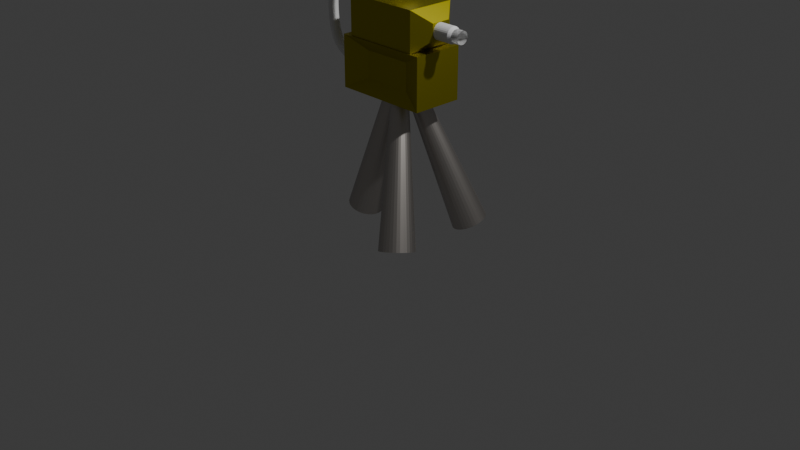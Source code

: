 # Source: pitcher.blend  (saved by Blender 4.5.91; exported with 4.5.12 LTS)
import bpy
from mathutils import Matrix  # noqa: F401  (used for matrix-valued properties, if any)

bpy.ops.wm.read_factory_settings(use_empty=True)
scene = bpy.context.scene
scene.name = 'Scene'

# ---- collections
col_collection = bpy.data.collections.new('Collection'); scene.collection.children.link(col_collection)

# ---- materials (node trees are filled in below, after node groups)
mat_material_001 = bpy.data.materials.new('Material.001')
mat_material_001.diffuse_color = (0.1171, 0.02771, 0.009785, 1.0)
mat_material_001.roughness = 0.578
mat_material_001.metallic = 0.3037
mat_material_003 = bpy.data.materials.new('Material.003')
mat_material_003.preview_render_type = 'CUBE'
mat_material_003.diffuse_color = (0.7605, 0.7991, 0.1329, 1.0)
mat_material_005 = bpy.data.materials.new('Material.005')
mat_material_005.diffuse_color = (0.7541, 0.7541, 0.7541, 1.0)
mat_material_005.roughness = 0.3686
mat_material_005.metallic = 1.0
mat_material_006 = bpy.data.materials.new('Material.006')
mat_material_006.diffuse_color = (0.002401, 0.5801, 0.801, 1.0)
mat_material_006.roughness = 0.0

# ---- material node trees
mat_material_001.use_nodes = True; mat_material_001.node_tree.nodes.clear()
_N = mat_material_001.node_tree.nodes; _L = mat_material_001.node_tree.links
n0 = _N.new('ShaderNodeOutputMaterial'); n0.name = 'Material Output'; n0.location = (200, 100)
n1 = _N.new('ShaderNodeBsdfMetallic'); n1.name = 'Metallic BSDF'; n1.location = (-200, 100)
n1.distribution = 'GGX'
n1.fresnel_type = 'PHYSICAL_CONDUCTOR'
n1.inputs[0].default_value = (0.09749, 0.03053, 0.0125, 1.0)
n1.inputs[4].default_value = 0.447
_L.new(n1.outputs[0], n0.inputs[0])
n0.is_active_output = True
mat_material_003.use_nodes = True; mat_material_003.node_tree.nodes.clear()
_N = mat_material_003.node_tree.nodes; _L = mat_material_003.node_tree.links
n0 = _N.new('ShaderNodeBsdfPrincipled'); n0.name = 'Principled BSDF'; n0.location = (-200, 100)
n0.inputs[0].default_value = (0.4653, 0.4138, 0.01677, 1.0)
n0.inputs[1].default_value = 1.0
n1 = _N.new('ShaderNodeOutputMaterial'); n1.name = 'Material Output'; n1.location = (200, 100)
_L.new(n0.outputs[0], n1.inputs[0])
n1.is_active_output = True
mat_material_005.use_nodes = True; mat_material_005.node_tree.nodes.clear()
_N = mat_material_005.node_tree.nodes; _L = mat_material_005.node_tree.links
n0 = _N.new('ShaderNodeBsdfPrincipled'); n0.name = 'Principled BSDF'; n0.location = (-200, 100)
n1 = _N.new('ShaderNodeOutputMaterial'); n1.name = 'Material Output'; n1.location = (200, 100)
_L.new(n0.outputs[0], n1.inputs[0])
n1.is_active_output = True
mat_material_006.use_nodes = True; mat_material_006.node_tree.nodes.clear()
_N = mat_material_006.node_tree.nodes; _L = mat_material_006.node_tree.links
n0 = _N.new('ShaderNodeBsdfPrincipled'); n0.name = 'Principled BSDF'; n0.location = (-200, 100)
n1 = _N.new('ShaderNodeOutputMaterial'); n1.name = 'Material Output'; n1.location = (200, 100)
_L.new(n0.outputs[0], n1.inputs[0])
n1.is_active_output = True

# ---- world
world_world = bpy.data.worlds.new('World'); scene.world = world_world
world_world.use_nodes = True; world_world.node_tree.nodes.clear()
_N = world_world.node_tree.nodes; _L = world_world.node_tree.links
n0 = _N.new('ShaderNodeOutputWorld'); n0.name = 'World Output'; n0.location = (200, 100)
n1 = _N.new('ShaderNodeBackground'); n1.name = 'Background'; n1.location = (-200, 100)
n1.inputs[0].default_value = (0.05088, 0.05088, 0.05088, 1.0)
_L.new(n1.outputs[0], n0.inputs[0])
n0.is_active_output = True
world_world.color = (0.05088, 0.05088, 0.05088)
world_world.sun_shadow_jitter_overblur = 0.0

# ---- cameras
cam_camera = bpy.data.cameras.new('Camera')
cam_camera.clip_end = 100.0
cam_camera.ortho_scale = 7.314

# ---- lights
light_light = bpy.data.lights.new('Light', 'POINT')
light_light.energy = 1000.0
light_light.shadow_soft_size = 0.1

# ---- meshes
me_circle = bpy.data.meshes.new('Circle')
me_circle.from_pydata([(1.589e-06, -0.5023, 0.0), (0.098, -0.4927, 0.0), (0.1922, -0.4641, 0.0), (0.2791, -0.4177, 0.0), (0.3552, -0.3552, 0.0), (0.4177, -0.2791, 0.0), (0.4641, -0.1922, 0.0), (0.4927, -0.098, 0.0), (0.5023, 1.16e-08, 0.0), (0.4927, 0.098, 0.0), (0.4641, 0.1922, 0.0), (0.4177, 0.2791, 0.0), (0.3552, 0.3552, 0.0), (0.2791, 0.4177, 0.0), (0.1922, 0.4641, 0.0), (0.098, 0.4927, 0.0), (1.589e-06, 0.5023, 0.0), (-0.09799, 0.4927, 0.0), (-0.1922, 0.4641, 0.0), (-0.2791, 0.4177, 0.0), (-0.3552, 0.3552, 0.0), (-0.4177, 0.2791, 0.0), (-0.4641, 0.1922, 0.0), (-0.4927, 0.098, 0.0), (-0.5023, 1.16e-08, 0.0), (-0.4927, -0.098, 0.0), (-0.4641, -0.1922, 0.0), (-0.4177, -0.2791, 0.0), (-0.3552, -0.3552, 0.0), (-0.2791, -0.4177, 0.0), (-0.1922, -0.4641, 0.0), (-0.09799, -0.4927, 0.0), (1.769e-06, -0.2181, 4.286), (0.04255, -0.2139, 4.286), (0.08347, -0.2015, 4.286), (0.1212, -0.1814, 4.286), (0.1542, -0.1542, 4.286), (0.1814, -0.1212, 4.286), (0.2015, -0.08347, 4.286), (0.2139, -0.04255, 4.286), (0.2181, 6.492e-09, 4.286), (0.2139, 0.04255, 4.286), (0.2015, 0.08347, 4.286), (0.1814, 0.1212, 4.286), (0.1542, 0.1542, 4.286), (0.1212, 0.1814, 4.286), (0.08347, 0.2015, 4.286), (0.04255, 0.2139, 4.286), (1.769e-06, 0.2181, 4.286), (-0.04255, 0.2139, 4.286), (-0.08347, 0.2015, 4.286), (-0.1212, 0.1814, 4.286), (-0.1542, 0.1542, 4.286), (-0.1814, 0.1212, 4.286), (-0.2015, 0.08347, 4.286), (-0.2139, 0.04255, 4.286), (-0.2181, 6.492e-09, 4.286), (-0.2139, -0.04255, 4.286), (-0.2015, -0.08347, 4.286), (-0.1814, -0.1212, 4.286), (-0.1542, -0.1542, 4.286), (-0.1212, -0.1814, 4.286), (-0.08347, -0.2015, 4.286), (-0.04255, -0.2139, 4.286)], [], [(14, 13, 45, 46), (1, 0, 32, 33), (28, 27, 59, 60), (15, 14, 46, 47), (2, 1, 33, 34), (29, 28, 60, 61), (16, 15, 47, 48), (3, 2, 34, 35), (30, 29, 61, 62), (17, 16, 48, 49), (4, 3, 35, 36), (31, 30, 62, 63), (18, 17, 49, 50), (5, 4, 36, 37), (0, 31, 63, 32), (19, 18, 50, 51), (6, 5, 37, 38), (20, 19, 51, 52), (7, 6, 38, 39), (21, 20, 52, 53), (8, 7, 39, 40), (22, 21, 53, 54), (9, 8, 40, 41), (23, 22, 54, 55), (10, 9, 41, 42), (24, 23, 55, 56), (11, 10, 42, 43), (25, 24, 56, 57), (12, 11, 43, 44), (26, 25, 57, 58), (13, 12, 44, 45), (27, 26, 58, 59)])
_uv = me_circle.uv_layers.new(name='UVMap')
_uv.uv.foreach_set('vector', [0.0, 0.0, 0.0, 0.0, 0.0, 0.0, 0.0, 0.0, 0.0, 0.0, 0.0, 0.0, 0.0, 0.0, 0.0, 0.0, 0.0, 0.0, 0.0, 0.0, 0.0, 0.0, 0.0, 0.0, 0.0, 0.0, 0.0, 0.0, 0.0, 0.0, 0.0, 0.0, 0.0, 0.0, 0.0, 0.0, 0.0, 0.0, 0.0, 0.0, 0.0, 0.0, 0.0, 0.0, 0.0, 0.0, 0.0, 0.0, 0.0, 0.0, 0.0, 0.0, 0.0, 0.0, 0.0, 0.0, 0.0, 0.0, 0.0, 0.0, 0.0, 0.0, 0.0, 0.0, 0.0, 0.0, 0.0, 0.0, 0.0, 0.0, 0.0, 0.0, 0.0, 0.0, 0.0, 0.0, 0.0, 0.0, 0.0, 0.0, 0.0, 0.0, 0.0, 0.0, 0.0, 0.0, 0.0, 0.0, 0.0, 0.0, 0.0, 0.0, 0.0, 0.0, 0.0, 0.0, 0.0, 0.0, 0.0, 0.0, 0.0, 0.0, 0.0, 0.0, 0.0, 0.0, 0.0, 0.0, 0.0, 0.0, 0.0, 0.0, 0.0, 0.0, 0.0, 0.0, 0.0, 0.0, 0.0, 0.0, 0.0, 0.0, 0.0, 0.0, 0.0, 0.0, 0.0, 0.0, 0.0, 0.0, 0.0, 0.0, 0.0, 0.0, 0.0, 0.0, 0.0, 0.0, 0.0, 0.0, 0.0, 0.0, 0.0, 0.0, 0.0, 0.0, 0.0, 0.0, 0.0, 0.0, 0.0, 0.0, 0.0, 0.0, 0.0, 0.0, 0.0, 0.0, 0.0, 0.0, 0.0, 0.0, 0.0, 0.0, 0.0, 0.0, 0.0, 0.0, 0.0, 0.0, 0.0, 0.0, 0.0, 0.0, 0.0, 0.0, 0.0, 0.0, 0.0, 0.0, 0.0, 0.0, 0.0, 0.0, 0.0, 0.0, 0.0, 0.0, 0.0, 0.0, 0.0, 0.0, 0.0, 0.0, 0.0, 0.0, 0.0, 0.0, 0.0, 0.0, 0.0, 0.0, 0.0, 0.0, 0.0, 0.0, 0.0, 0.0, 0.0, 0.0, 0.0, 0.0, 0.0, 0.0, 0.0, 0.0, 0.0, 0.0, 0.0, 0.0, 0.0, 0.0, 0.0, 0.0, 0.0, 0.0, 0.0, 0.0, 0.0, 0.0, 0.0, 0.0, 0.0, 0.0, 0.0, 0.0, 0.0, 0.0, 0.0, 0.0, 0.0, 0.0, 0.0, 0.0, 0.0, 0.0, 0.0, 0.0, 0.0, 0.0, 0.0, 0.0, 0.0, 0.0, 0.0, 0.0])
me_circle.materials.append(mat_material_001)
me_circle.update()
me_circle_001 = bpy.data.meshes.new('Circle.001')
me_circle_001.from_pydata([(1.589e-06, -0.5023, 0.0), (0.098, -0.4927, 0.0), (0.1922, -0.4641, 0.0), (0.2791, -0.4177, 0.0), (0.3552, -0.3552, 0.0), (0.4177, -0.2791, 0.0), (0.4641, -0.1922, 0.0), (0.4927, -0.098, 0.0), (0.5023, 1.16e-08, 0.0), (0.4927, 0.098, 0.0), (0.4641, 0.1922, 0.0), (0.4177, 0.2791, 0.0), (0.3552, 0.3552, 0.0), (0.2791, 0.4177, 0.0), (0.1922, 0.4641, 0.0), (0.098, 0.4927, 0.0), (1.589e-06, 0.5023, 0.0), (-0.09799, 0.4927, 0.0), (-0.1922, 0.4641, 0.0), (-0.2791, 0.4177, 0.0), (-0.3552, 0.3552, 0.0), (-0.4177, 0.2791, 0.0), (-0.4641, 0.1922, 0.0), (-0.4927, 0.098, 0.0), (-0.5023, 1.16e-08, 0.0), (-0.4927, -0.098, 0.0), (-0.4641, -0.1922, 0.0), (-0.4177, -0.2791, 0.0), (-0.3552, -0.3552, 0.0), (-0.2791, -0.4177, 0.0), (-0.1922, -0.4641, 0.0), (-0.09799, -0.4927, 0.0), (1.769e-06, -0.2181, 4.286), (0.04255, -0.2139, 4.286), (0.08347, -0.2015, 4.286), (0.1212, -0.1814, 4.286), (0.1542, -0.1542, 4.286), (0.1814, -0.1212, 4.286), (0.2015, -0.08347, 4.286), (0.2139, -0.04255, 4.286), (0.2181, 6.492e-09, 4.286), (0.2139, 0.04255, 4.286), (0.2015, 0.08347, 4.286), (0.1814, 0.1212, 4.286), (0.1542, 0.1542, 4.286), (0.1212, 0.1814, 4.286), (0.08347, 0.2015, 4.286), (0.04255, 0.2139, 4.286), (1.769e-06, 0.2181, 4.286), (-0.04255, 0.2139, 4.286), (-0.08347, 0.2015, 4.286), (-0.1212, 0.1814, 4.286), (-0.1542, 0.1542, 4.286), (-0.1814, 0.1212, 4.286), (-0.2015, 0.08347, 4.286), (-0.2139, 0.04255, 4.286), (-0.2181, 6.492e-09, 4.286), (-0.2139, -0.04255, 4.286), (-0.2015, -0.08347, 4.286), (-0.1814, -0.1212, 4.286), (-0.1542, -0.1542, 4.286), (-0.1212, -0.1814, 4.286), (-0.08347, -0.2015, 4.286), (-0.04255, -0.2139, 4.286)], [], [(14, 13, 45, 46), (1, 0, 32, 33), (28, 27, 59, 60), (15, 14, 46, 47), (2, 1, 33, 34), (29, 28, 60, 61), (16, 15, 47, 48), (3, 2, 34, 35), (30, 29, 61, 62), (17, 16, 48, 49), (4, 3, 35, 36), (31, 30, 62, 63), (18, 17, 49, 50), (5, 4, 36, 37), (0, 31, 63, 32), (19, 18, 50, 51), (6, 5, 37, 38), (20, 19, 51, 52), (7, 6, 38, 39), (21, 20, 52, 53), (8, 7, 39, 40), (22, 21, 53, 54), (9, 8, 40, 41), (23, 22, 54, 55), (10, 9, 41, 42), (24, 23, 55, 56), (11, 10, 42, 43), (25, 24, 56, 57), (12, 11, 43, 44), (26, 25, 57, 58), (13, 12, 44, 45), (27, 26, 58, 59)])
_uv = me_circle_001.uv_layers.new(name='UVMap')
_uv.uv.foreach_set('vector', [0.0, 0.0, 0.0, 0.0, 0.0, 0.0, 0.0, 0.0, 0.0, 0.0, 0.0, 0.0, 0.0, 0.0, 0.0, 0.0, 0.0, 0.0, 0.0, 0.0, 0.0, 0.0, 0.0, 0.0, 0.0, 0.0, 0.0, 0.0, 0.0, 0.0, 0.0, 0.0, 0.0, 0.0, 0.0, 0.0, 0.0, 0.0, 0.0, 0.0, 0.0, 0.0, 0.0, 0.0, 0.0, 0.0, 0.0, 0.0, 0.0, 0.0, 0.0, 0.0, 0.0, 0.0, 0.0, 0.0, 0.0, 0.0, 0.0, 0.0, 0.0, 0.0, 0.0, 0.0, 0.0, 0.0, 0.0, 0.0, 0.0, 0.0, 0.0, 0.0, 0.0, 0.0, 0.0, 0.0, 0.0, 0.0, 0.0, 0.0, 0.0, 0.0, 0.0, 0.0, 0.0, 0.0, 0.0, 0.0, 0.0, 0.0, 0.0, 0.0, 0.0, 0.0, 0.0, 0.0, 0.0, 0.0, 0.0, 0.0, 0.0, 0.0, 0.0, 0.0, 0.0, 0.0, 0.0, 0.0, 0.0, 0.0, 0.0, 0.0, 0.0, 0.0, 0.0, 0.0, 0.0, 0.0, 0.0, 0.0, 0.0, 0.0, 0.0, 0.0, 0.0, 0.0, 0.0, 0.0, 0.0, 0.0, 0.0, 0.0, 0.0, 0.0, 0.0, 0.0, 0.0, 0.0, 0.0, 0.0, 0.0, 0.0, 0.0, 0.0, 0.0, 0.0, 0.0, 0.0, 0.0, 0.0, 0.0, 0.0, 0.0, 0.0, 0.0, 0.0, 0.0, 0.0, 0.0, 0.0, 0.0, 0.0, 0.0, 0.0, 0.0, 0.0, 0.0, 0.0, 0.0, 0.0, 0.0, 0.0, 0.0, 0.0, 0.0, 0.0, 0.0, 0.0, 0.0, 0.0, 0.0, 0.0, 0.0, 0.0, 0.0, 0.0, 0.0, 0.0, 0.0, 0.0, 0.0, 0.0, 0.0, 0.0, 0.0, 0.0, 0.0, 0.0, 0.0, 0.0, 0.0, 0.0, 0.0, 0.0, 0.0, 0.0, 0.0, 0.0, 0.0, 0.0, 0.0, 0.0, 0.0, 0.0, 0.0, 0.0, 0.0, 0.0, 0.0, 0.0, 0.0, 0.0, 0.0, 0.0, 0.0, 0.0, 0.0, 0.0, 0.0, 0.0, 0.0, 0.0, 0.0, 0.0, 0.0, 0.0, 0.0, 0.0, 0.0, 0.0, 0.0, 0.0, 0.0, 0.0, 0.0, 0.0, 0.0, 0.0, 0.0, 0.0, 0.0, 0.0, 0.0, 0.0, 0.0, 0.0])
me_circle_001.materials.append(mat_material_001)
me_circle_001.update()
me_circle_002 = bpy.data.meshes.new('Circle.002')
me_circle_002.from_pydata([(1.589e-06, -0.5023, 0.0), (0.098, -0.4927, 0.0), (0.1922, -0.4641, 0.0), (0.2791, -0.4177, 0.0), (0.3552, -0.3552, 0.0), (0.4177, -0.2791, 0.0), (0.4641, -0.1922, 0.0), (0.4927, -0.098, 0.0), (0.5023, 1.16e-08, 0.0), (0.4927, 0.098, 0.0), (0.4641, 0.1922, 0.0), (0.4177, 0.2791, 0.0), (0.3552, 0.3552, 0.0), (0.2791, 0.4177, 0.0), (0.1922, 0.4641, 0.0), (0.098, 0.4927, 0.0), (1.589e-06, 0.5023, 0.0), (-0.09799, 0.4927, 0.0), (-0.1922, 0.4641, 0.0), (-0.2791, 0.4177, 0.0), (-0.3552, 0.3552, 0.0), (-0.4177, 0.2791, 0.0), (-0.4641, 0.1922, 0.0), (-0.4927, 0.098, 0.0), (-0.5023, 1.16e-08, 0.0), (-0.4927, -0.098, 0.0), (-0.4641, -0.1922, 0.0), (-0.4177, -0.2791, 0.0), (-0.3552, -0.3552, 0.0), (-0.2791, -0.4177, 0.0), (-0.1922, -0.4641, 0.0), (-0.09799, -0.4927, 0.0), (1.769e-06, -0.2181, 4.286), (0.04255, -0.2139, 4.286), (0.08347, -0.2015, 4.286), (0.1212, -0.1814, 4.286), (0.1542, -0.1542, 4.286), (0.1814, -0.1212, 4.286), (0.2015, -0.08347, 4.286), (0.2139, -0.04255, 4.286), (0.2181, 6.492e-09, 4.286), (0.2139, 0.04255, 4.286), (0.2015, 0.08347, 4.286), (0.1814, 0.1212, 4.286), (0.1542, 0.1542, 4.286), (0.1212, 0.1814, 4.286), (0.08347, 0.2015, 4.286), (0.04255, 0.2139, 4.286), (1.769e-06, 0.2181, 4.286), (-0.04255, 0.2139, 4.286), (-0.08347, 0.2015, 4.286), (-0.1212, 0.1814, 4.286), (-0.1542, 0.1542, 4.286), (-0.1814, 0.1212, 4.286), (-0.2015, 0.08347, 4.286), (-0.2139, 0.04255, 4.286), (-0.2181, 6.492e-09, 4.286), (-0.2139, -0.04255, 4.286), (-0.2015, -0.08347, 4.286), (-0.1814, -0.1212, 4.286), (-0.1542, -0.1542, 4.286), (-0.1212, -0.1814, 4.286), (-0.08347, -0.2015, 4.286), (-0.04255, -0.2139, 4.286)], [], [(14, 13, 45, 46), (1, 0, 32, 33), (28, 27, 59, 60), (15, 14, 46, 47), (2, 1, 33, 34), (29, 28, 60, 61), (16, 15, 47, 48), (3, 2, 34, 35), (30, 29, 61, 62), (17, 16, 48, 49), (4, 3, 35, 36), (31, 30, 62, 63), (18, 17, 49, 50), (5, 4, 36, 37), (0, 31, 63, 32), (19, 18, 50, 51), (6, 5, 37, 38), (20, 19, 51, 52), (7, 6, 38, 39), (21, 20, 52, 53), (8, 7, 39, 40), (22, 21, 53, 54), (9, 8, 40, 41), (23, 22, 54, 55), (10, 9, 41, 42), (24, 23, 55, 56), (11, 10, 42, 43), (25, 24, 56, 57), (12, 11, 43, 44), (26, 25, 57, 58), (13, 12, 44, 45), (27, 26, 58, 59)])
_uv = me_circle_002.uv_layers.new(name='UVMap')
_uv.uv.foreach_set('vector', [0.0, 0.0, 0.0, 0.0, 0.0, 0.0, 0.0, 0.0, 0.0, 0.0, 0.0, 0.0, 0.0, 0.0, 0.0, 0.0, 0.0, 0.0, 0.0, 0.0, 0.0, 0.0, 0.0, 0.0, 0.0, 0.0, 0.0, 0.0, 0.0, 0.0, 0.0, 0.0, 0.0, 0.0, 0.0, 0.0, 0.0, 0.0, 0.0, 0.0, 0.0, 0.0, 0.0, 0.0, 0.0, 0.0, 0.0, 0.0, 0.0, 0.0, 0.0, 0.0, 0.0, 0.0, 0.0, 0.0, 0.0, 0.0, 0.0, 0.0, 0.0, 0.0, 0.0, 0.0, 0.0, 0.0, 0.0, 0.0, 0.0, 0.0, 0.0, 0.0, 0.0, 0.0, 0.0, 0.0, 0.0, 0.0, 0.0, 0.0, 0.0, 0.0, 0.0, 0.0, 0.0, 0.0, 0.0, 0.0, 0.0, 0.0, 0.0, 0.0, 0.0, 0.0, 0.0, 0.0, 0.0, 0.0, 0.0, 0.0, 0.0, 0.0, 0.0, 0.0, 0.0, 0.0, 0.0, 0.0, 0.0, 0.0, 0.0, 0.0, 0.0, 0.0, 0.0, 0.0, 0.0, 0.0, 0.0, 0.0, 0.0, 0.0, 0.0, 0.0, 0.0, 0.0, 0.0, 0.0, 0.0, 0.0, 0.0, 0.0, 0.0, 0.0, 0.0, 0.0, 0.0, 0.0, 0.0, 0.0, 0.0, 0.0, 0.0, 0.0, 0.0, 0.0, 0.0, 0.0, 0.0, 0.0, 0.0, 0.0, 0.0, 0.0, 0.0, 0.0, 0.0, 0.0, 0.0, 0.0, 0.0, 0.0, 0.0, 0.0, 0.0, 0.0, 0.0, 0.0, 0.0, 0.0, 0.0, 0.0, 0.0, 0.0, 0.0, 0.0, 0.0, 0.0, 0.0, 0.0, 0.0, 0.0, 0.0, 0.0, 0.0, 0.0, 0.0, 0.0, 0.0, 0.0, 0.0, 0.0, 0.0, 0.0, 0.0, 0.0, 0.0, 0.0, 0.0, 0.0, 0.0, 0.0, 0.0, 0.0, 0.0, 0.0, 0.0, 0.0, 0.0, 0.0, 0.0, 0.0, 0.0, 0.0, 0.0, 0.0, 0.0, 0.0, 0.0, 0.0, 0.0, 0.0, 0.0, 0.0, 0.0, 0.0, 0.0, 0.0, 0.0, 0.0, 0.0, 0.0, 0.0, 0.0, 0.0, 0.0, 0.0, 0.0, 0.0, 0.0, 0.0, 0.0, 0.0, 0.0, 0.0, 0.0, 0.0, 0.0, 0.0, 0.0, 0.0, 0.0, 0.0, 0.0, 0.0, 0.0])
me_circle_002.materials.append(mat_material_001)
me_circle_002.update()
me_cube_001 = bpy.data.meshes.new('Cube.001')
me_cube_001.from_pydata([(-1.0, -1.0, -1.0), (-1.0, -1.0, 1.0), (-1.0, 1.0, -1.0), (-1.0, 1.0, 1.0), (1.0, -1.0, -1.0), (1.0, -1.0, 1.0), (1.0, 1.0, -1.0), (1.0, 1.0, 1.0), (-0.5216, 0.6581, 0.5216), (-0.5216, 0.6581, -0.5216), (0.5216, 0.6581, -0.5216), (0.5216, 0.6581, 0.5216), (-0.4737, -0.5162, -0.4737), (-0.4737, -0.5162, 0.4737), (0.4737, -0.5162, 0.4737), (0.4737, -0.5162, -0.4737)], [], [(0, 1, 3, 2), (7, 6, 10, 11), (6, 7, 5, 4), (1, 0, 12, 13), (2, 6, 4, 0), (7, 3, 1, 5), (9, 8, 11, 10), (6, 2, 9, 10), (3, 7, 11, 8), (2, 3, 8, 9), (15, 14, 13, 12), (0, 4, 15, 12), (5, 1, 13, 14), (4, 5, 14, 15)])
_uv = me_cube_001.uv_layers.new(name='UVMap')
_uv.uv.foreach_set('vector', [0.375, 0.0, 0.625, 0.0, 0.625, 0.25, 0.375, 0.25, 0.625, 0.5, 0.375, 0.5, 0.375, 0.5, 0.625, 0.5, 0.375, 0.5, 0.625, 0.5, 0.625, 0.75, 0.375, 0.75, 0.625, 0.0, 0.375, 0.0, 0.375, 0.0, 0.625, 0.0, 0.125, 0.5, 0.375, 0.5, 0.375, 0.75, 0.125, 0.75, 0.625, 0.5, 0.875, 0.5, 0.875, 0.75, 0.625, 0.75, 0.375, 0.25, 0.625, 0.25, 0.625, 0.5, 0.375, 0.5, 0.375, 0.5, 0.125, 0.5, 0.125, 0.5, 0.375, 0.5, 0.875, 0.5, 0.625, 0.5, 0.625, 0.5, 0.875, 0.5, 0.375, 0.25, 0.625, 0.25, 0.625, 0.25, 0.375, 0.25, 0.375, 0.75, 0.625, 0.75, 0.625, 1.0, 0.375, 1.0, 0.125, 0.75, 0.375, 0.75, 0.375, 0.75, 0.125, 0.75, 0.625, 0.75, 0.875, 0.75, 0.875, 0.75, 0.625, 0.75, 0.375, 0.75, 0.625, 0.75, 0.625, 0.75, 0.375, 0.75])
me_cube_001.materials.append(mat_material_003)
me_cube_001.update()
me_cube_003 = bpy.data.meshes.new('Cube.003')
me_cube_003.from_pydata([(-1.0, -1.0, -1.0), (-1.0, -1.0, 1.0), (-1.0, 1.0, -1.0), (-1.0, 1.0, 1.0), (1.0, -1.0, -1.0), (1.0, -1.0, 1.0), (1.0, 1.0, -1.0), (1.0, 1.0, 1.0), (-1.0, -1.0, 1.493), (-0.6494, -0.6494, 1.844), (-0.6494, 0.6494, 1.844), (-1.0, 1.0, 1.493), (0.6494, 0.6494, 1.844), (1.0, 1.0, 1.493), (0.6494, -0.6494, 1.844), (1.0, -1.0, 1.493)], [], [(0, 1, 3, 2), (2, 3, 7, 6), (6, 7, 5, 4), (4, 5, 1, 0), (2, 6, 4, 0), (9, 10, 11, 8), (10, 12, 13, 11), (12, 14, 15, 13), (14, 9, 8, 15), (12, 10, 9, 14), (1, 5, 15, 8), (3, 1, 8, 11), (7, 3, 11, 13), (5, 7, 13, 15)])
_uv = me_cube_003.uv_layers.new(name='UVMap')
_uv.uv.foreach_set('vector', [0.375, 0.0, 0.625, 0.0, 0.625, 0.25, 0.375, 0.25, 0.375, 0.25, 0.625, 0.25, 0.625, 0.5, 0.375, 0.5, 0.375, 0.5, 0.625, 0.5, 0.625, 0.75, 0.375, 0.75, 0.375, 0.75, 0.625, 0.75, 0.625, 1.0, 0.375, 1.0, 0.125, 0.5, 0.375, 0.5, 0.375, 0.75, 0.125, 0.75, 0.8312, 0.7062, 0.8312, 0.5438, 0.875, 0.5, 0.875, 0.75, 0.8312, 0.5438, 0.6688, 0.5438, 0.625, 0.5, 0.875, 0.5, 0.6688, 0.5438, 0.6688, 0.7062, 0.625, 0.75, 0.625, 0.5, 0.6688, 0.7062, 0.8312, 0.7062, 0.875, 0.75, 0.625, 0.75, 0.6688, 0.5438, 0.8312, 0.5438, 0.8312, 0.7062, 0.6688, 0.7062, 0.625, 1.0, 0.625, 0.75, 0.625, 0.75, 0.625, 1.0, 0.625, 0.25, 0.625, 0.0, 0.625, 0.0, 0.625, 0.25, 0.625, 0.5, 0.625, 0.25, 0.625, 0.25, 0.625, 0.5, 0.625, 0.75, 0.625, 0.5, 0.625, 0.5, 0.625, 0.75])
me_cube_003.materials.append(mat_material_006)
me_cube_003.update()
me_circle_004 = bpy.data.meshes.new('Circle.004')
me_circle_004.from_pydata([(0.0, 1.0, 0.0), (-0.1951, 0.9808, 0.0), (-0.3827, 0.9239, 0.0), (-0.5556, 0.8315, 0.0), (-0.7071, 0.7071, 0.0), (-0.8315, 0.5556, 0.0), (-0.9239, 0.3827, 0.0), (-0.9808, 0.1951, 0.0), (-1.0, 0.0, 0.0), (-0.9808, -0.1951, 0.0), (-0.9239, -0.3827, 0.0), (-0.8315, -0.5556, 0.0), (-0.7071, -0.7071, 0.0), (-0.5556, -0.8315, 0.0), (-0.3827, -0.9239, 0.0), (-0.1951, -0.9808, 0.0), (0.0, -1.0, 0.0), (0.1951, -0.9808, 0.0), (0.3827, -0.9239, 0.0), (0.5556, -0.8315, 0.0), (0.7071, -0.7071, 0.0), (0.8315, -0.5556, 0.0), (0.9239, -0.3827, 0.0), (0.9808, -0.1951, 0.0), (1.0, 0.0, 0.0), (0.9808, 0.1951, 0.0), (0.9239, 0.3827, 0.0), (0.8315, 0.5556, 0.0), (0.7071, 0.7071, 0.0), (0.5556, 0.8315, 0.0), (0.3827, 0.9239, 0.0), (0.1951, 0.9808, 0.0), (0.0, 1.0, 3.386), (-0.1951, 0.9808, 3.386), (-0.3827, 0.9239, 3.386), (-0.5556, 0.8315, 3.386), (-0.7071, 0.7071, 3.386), (-0.8315, 0.5556, 3.386), (-0.9239, 0.3827, 3.386), (-0.9808, 0.1951, 3.386), (-1.0, 0.0, 3.386), (-0.9808, -0.1951, 3.386), (-0.9239, -0.3827, 3.386), (-0.8315, -0.5556, 3.386), (-0.7071, -0.7071, 3.386), (-0.5556, -0.8315, 3.386), (-0.3827, -0.9239, 3.386), (-0.1951, -0.9808, 3.386), (0.0, -1.0, 3.386), (0.1951, -0.9808, 3.386), (0.3827, -0.9239, 3.386), (0.5556, -0.8315, 3.386), (0.7071, -0.7071, 3.386), (0.8315, -0.5556, 3.386), (0.9239, -0.3827, 3.386), (0.9808, -0.1951, 3.386), (1.0, 0.0, 3.386), (0.9808, 0.1951, 3.386), (0.9239, 0.3827, 3.386), (0.8315, 0.5556, 3.386), (0.7071, 0.7071, 3.386), (0.5556, 0.8315, 3.386), (0.3827, 0.9239, 3.386), (0.1951, 0.9808, 3.386)], [], [(29, 28, 60, 61), (16, 15, 47, 48), (3, 2, 34, 35), (30, 29, 61, 62), (17, 16, 48, 49), (4, 3, 35, 36), (31, 30, 62, 63), (18, 17, 49, 50), (5, 4, 36, 37), (0, 31, 63, 32), (19, 18, 50, 51), (6, 5, 37, 38), (20, 19, 51, 52), (7, 6, 38, 39), (21, 20, 52, 53), (8, 7, 39, 40), (22, 21, 53, 54), (9, 8, 40, 41), (23, 22, 54, 55), (10, 9, 41, 42), (24, 23, 55, 56), (11, 10, 42, 43), (25, 24, 56, 57), (12, 11, 43, 44), (26, 25, 57, 58), (13, 12, 44, 45), (27, 26, 58, 59), (14, 13, 45, 46), (1, 0, 32, 33), (28, 27, 59, 60), (15, 14, 46, 47), (2, 1, 33, 34)])
_uv = me_circle_004.uv_layers.new(name='UVMap')
_uv.uv.foreach_set('vector', [0.0, 0.0, 0.0, 0.0, 0.0, 0.0, 0.0, 0.0, 0.0, 0.0, 0.0, 0.0, 0.0, 0.0, 0.0, 0.0, 0.0, 0.0, 0.0, 0.0, 0.0, 0.0, 0.0, 0.0, 0.0, 0.0, 0.0, 0.0, 0.0, 0.0, 0.0, 0.0, 0.0, 0.0, 0.0, 0.0, 0.0, 0.0, 0.0, 0.0, 0.0, 0.0, 0.0, 0.0, 0.0, 0.0, 0.0, 0.0, 0.0, 0.0, 0.0, 0.0, 0.0, 0.0, 0.0, 0.0, 0.0, 0.0, 0.0, 0.0, 0.0, 0.0, 0.0, 0.0, 0.0, 0.0, 0.0, 0.0, 0.0, 0.0, 0.0, 0.0, 0.0, 0.0, 0.0, 0.0, 0.0, 0.0, 0.0, 0.0, 0.0, 0.0, 0.0, 0.0, 0.0, 0.0, 0.0, 0.0, 0.0, 0.0, 0.0, 0.0, 0.0, 0.0, 0.0, 0.0, 0.0, 0.0, 0.0, 0.0, 0.0, 0.0, 0.0, 0.0, 0.0, 0.0, 0.0, 0.0, 0.0, 0.0, 0.0, 0.0, 0.0, 0.0, 0.0, 0.0, 0.0, 0.0, 0.0, 0.0, 0.0, 0.0, 0.0, 0.0, 0.0, 0.0, 0.0, 0.0, 0.0, 0.0, 0.0, 0.0, 0.0, 0.0, 0.0, 0.0, 0.0, 0.0, 0.0, 0.0, 0.0, 0.0, 0.0, 0.0, 0.0, 0.0, 0.0, 0.0, 0.0, 0.0, 0.0, 0.0, 0.0, 0.0, 0.0, 0.0, 0.0, 0.0, 0.0, 0.0, 0.0, 0.0, 0.0, 0.0, 0.0, 0.0, 0.0, 0.0, 0.0, 0.0, 0.0, 0.0, 0.0, 0.0, 0.0, 0.0, 0.0, 0.0, 0.0, 0.0, 0.0, 0.0, 0.0, 0.0, 0.0, 0.0, 0.0, 0.0, 0.0, 0.0, 0.0, 0.0, 0.0, 0.0, 0.0, 0.0, 0.0, 0.0, 0.0, 0.0, 0.0, 0.0, 0.0, 0.0, 0.0, 0.0, 0.0, 0.0, 0.0, 0.0, 0.0, 0.0, 0.0, 0.0, 0.0, 0.0, 0.0, 0.0, 0.0, 0.0, 0.0, 0.0, 0.0, 0.0, 0.0, 0.0, 0.0, 0.0, 0.0, 0.0, 0.0, 0.0, 0.0, 0.0, 0.0, 0.0, 0.0, 0.0, 0.0, 0.0, 0.0, 0.0, 0.0, 0.0, 0.0, 0.0, 0.0, 0.0, 0.0, 0.0, 0.0, 0.0, 0.0, 0.0, 0.0, 0.0])
me_circle_004.materials.append(mat_material_005)
me_circle_004.update()
me_cube_004 = bpy.data.meshes.new('Cube.004')
me_cube_004.from_pydata([(-1.0, -1.0, -1.0), (-1.0, -1.0, 1.0), (-1.0, 1.0, -1.0), (-1.0, 1.0, 1.0), (1.0, -1.0, -1.0), (1.0, -1.0, 1.0), (1.0, 1.0, -1.0), (1.0, 1.0, 1.0), (1.0, 1.0, 1.0), (1.0, 1.0, -1.0), (1.0, -1.0, -1.0), (1.0, -1.0, 1.0), (1.337, 0.3961, 0.3961), (1.337, 0.3961, -0.3961), (1.337, -0.3961, -0.3961), (1.337, -0.3961, 0.3961)], [], [(0, 1, 3, 2), (2, 3, 7, 6), (7, 5, 11, 8), (4, 5, 1, 0), (2, 6, 4, 0), (7, 3, 1, 5), (11, 10, 14, 15), (6, 7, 8, 9), (5, 4, 10, 11), (4, 6, 9, 10), (13, 12, 15, 14), (10, 9, 13, 14), (8, 11, 15, 12), (9, 8, 12, 13)])
_uv = me_cube_004.uv_layers.new(name='UVMap')
_uv.uv.foreach_set('vector', [0.375, 0.0, 0.625, 0.0, 0.625, 0.25, 0.375, 0.25, 0.375, 0.25, 0.625, 0.25, 0.625, 0.5, 0.375, 0.5, 0.625, 0.5, 0.625, 0.75, 0.625, 0.75, 0.625, 0.5, 0.375, 0.75, 0.625, 0.75, 0.625, 1.0, 0.375, 1.0, 0.125, 0.5, 0.375, 0.5, 0.375, 0.75, 0.125, 0.75, 0.625, 0.5, 0.875, 0.5, 0.875, 0.75, 0.625, 0.75, 0.625, 0.75, 0.375, 0.75, 0.375, 0.75, 0.625, 0.75, 0.375, 0.5, 0.625, 0.5, 0.625, 0.5, 0.375, 0.5, 0.625, 0.75, 0.375, 0.75, 0.375, 0.75, 0.625, 0.75, 0.375, 0.75, 0.375, 0.5, 0.375, 0.5, 0.375, 0.75, 0.375, 0.5, 0.625, 0.5, 0.625, 0.75, 0.375, 0.75, 0.375, 0.75, 0.375, 0.5, 0.375, 0.5, 0.375, 0.75, 0.625, 0.5, 0.625, 0.75, 0.625, 0.75, 0.625, 0.5, 0.375, 0.5, 0.625, 0.5, 0.625, 0.5, 0.375, 0.5])
me_cube_004.materials.append(mat_material_003)
me_cube_004.update()
me_circle_005 = bpy.data.meshes.new('Circle.005')
me_circle_005.from_pydata([(-2.063e-06, 1.541, -0.9156), (-0.3006, 1.511, -0.9156), (-0.5896, 1.424, -0.9156), (-0.856, 1.281, -0.9156), (-1.09, 1.09, -0.9156), (-1.281, 0.856, -0.9156), (-1.424, 0.5896, -0.9156), (-1.511, 0.3006, -0.9156), (-1.541, -1.612e-08, -0.9156), (-1.511, -0.3006, -0.9156), (-1.424, -0.5896, -0.9156), (-1.281, -0.856, -0.9156), (-1.09, -1.09, -0.9156), (-0.856, -1.281, -0.9156), (-0.5896, -1.424, -0.9156), (-0.3006, -1.511, -0.9156), (-2.063e-06, -1.541, -0.9156), (0.3006, -1.511, -0.9156), (0.5896, -1.424, -0.9156), (0.856, -1.281, -0.9156), (1.09, -1.09, -0.9156), (1.281, -0.856, -0.9156), (1.424, -0.5896, -0.9156), (1.511, -0.3006, -0.9156), (1.541, -1.612e-08, -0.9156), (1.511, 0.3006, -0.9156), (1.424, 0.5896, -0.9156), (1.281, 0.856, -0.9156), (1.09, 1.09, -0.9156), (0.856, 1.281, -0.9156), (0.5896, 1.424, -0.9156), (0.3006, 1.511, -0.9156), (-2.063e-06, 1.541, 4.302), (-0.3006, 1.511, 4.302), (-0.5896, 1.424, 4.302), (-0.856, 1.281, 4.302), (-1.09, 1.09, 4.302), (-1.281, 0.856, 4.302), (-1.424, 0.5896, 4.302), (-1.511, 0.3006, 4.302), (-1.541, -1.612e-08, 4.302), (-1.511, -0.3006, 4.302), (-1.424, -0.5896, 4.302), (-1.281, -0.856, 4.302), (-1.09, -1.09, 4.302), (-0.856, -1.281, 4.302), (-0.5896, -1.424, 4.302), (-0.3006, -1.511, 4.302), (-2.063e-06, -1.541, 4.302), (0.3006, -1.511, 4.302), (0.5896, -1.424, 4.302), (0.856, -1.281, 4.302), (1.09, -1.09, 4.302), (1.281, -0.856, 4.302), (1.424, -0.5896, 4.302), (1.511, -0.3006, 4.302), (1.541, -1.612e-08, 4.302), (1.511, 0.3006, 4.302), (1.424, 0.5896, 4.302), (1.281, 0.856, 4.302), (1.09, 1.09, 4.302), (0.856, 1.281, 4.302), (0.5896, 1.424, 4.302), (0.3006, 1.511, 4.302), (-0.2381, 1.197, 0.8156), (-2.468e-06, 1.22, 0.8156), (-0.467, 1.127, 0.8156), (-0.678, 1.015, 0.8156), (-0.8629, 0.8629, 0.8156), (-1.015, 0.678, 0.8156), (-1.127, 0.467, 0.8156), (-1.197, 0.2381, 0.8156), (-1.22, -2.516e-08, 0.8156), (-1.197, -0.2381, 0.8156), (-1.127, -0.467, 0.8156), (-1.015, -0.678, 0.8156), (-0.8629, -0.8629, 0.8156), (-0.678, -1.015, 0.8156), (-0.467, -1.127, 0.8156), (-0.2381, -1.197, 0.8156), (-2.468e-06, -1.22, 0.8156), (0.2381, -1.197, 0.8156), (0.467, -1.127, 0.8156), (0.678, -1.015, 0.8156), (0.8629, -0.8629, 0.8156), (1.015, -0.678, 0.8156), (1.127, -0.467, 0.8156), (1.197, -0.2381, 0.8156), (1.22, -2.516e-08, 0.8156), (1.197, 0.2381, 0.8156), (1.127, 0.467, 0.8156), (1.015, 0.678, 0.8156), (0.8629, 0.8629, 0.8156), (0.678, 1.015, 0.8156), (0.467, 1.127, 0.8156), (0.2381, 1.197, 0.8156), (-0.2381, 1.197, 4.948), (-2.468e-06, 1.22, 4.948), (-0.467, 1.127, 4.948), (-0.678, 1.015, 4.948), (-0.8629, 0.8629, 4.948), (-1.015, 0.678, 4.948), (-1.127, 0.467, 4.948), (-1.197, 0.2381, 4.948), (-1.22, -2.516e-08, 4.948), (-1.197, -0.2381, 4.948), (-1.127, -0.467, 4.948), (-1.015, -0.678, 4.948), (-0.8629, -0.8629, 4.948), (-0.678, -1.015, 4.948), (-0.467, -1.127, 4.948), (-0.2381, -1.197, 4.948), (-2.468e-06, -1.22, 4.948), (0.2381, -1.197, 4.948), (0.467, -1.127, 4.948), (0.678, -1.015, 4.948), (0.8629, -0.8629, 4.948), (1.015, -0.678, 4.948), (1.127, -0.467, 4.948), (1.197, -0.2381, 4.948), (1.22, -2.516e-08, 4.948), (1.197, 0.2381, 4.948), (1.127, 0.467, 4.948), (1.015, 0.678, 4.948), (0.8629, 0.8629, 4.948), (0.678, 1.015, 4.948), (0.467, 1.127, 4.948), (0.2381, 1.197, 4.948), (-0.2381, 1.197, 2.242), (-2.531e-06, 1.22, 2.242), (-0.467, 1.127, 2.242), (-0.678, 1.015, 2.242), (-0.8629, 0.8629, 2.242), (-1.015, 0.678, 2.242), (-1.127, 0.467, 2.242), (-1.197, 0.2381, 2.242), (-1.22, -2.516e-08, 2.242), (-1.197, -0.2381, 2.242), (-1.127, -0.467, 2.242), (-1.015, -0.678, 2.242), (-0.8629, -0.8629, 2.242), (-0.678, -1.015, 2.242), (-0.467, -1.127, 2.242), (-0.2381, -1.197, 2.242), (-2.531e-06, -1.22, 2.242), (0.2381, -1.197, 2.242), (0.467, -1.127, 2.242), (0.678, -1.015, 2.242), (0.8629, -0.8629, 2.242), (1.015, -0.678, 2.242), (1.127, -0.467, 2.242), (1.197, -0.2381, 2.242), (1.22, -2.516e-08, 2.242), (1.197, 0.2381, 2.242), (1.127, 0.467, 2.242), (1.015, 0.678, 2.242), (0.8629, 0.8629, 2.242), (0.678, 1.015, 2.242), (0.467, 1.127, 2.242), (0.2381, 1.197, 2.242), (-0.2381, 1.197, 6.374), (-2.531e-06, 1.22, 6.374), (-0.467, 1.127, 6.374), (-0.678, 1.015, 6.374), (-0.8629, 0.8629, 6.374), (-1.015, 0.678, 6.374), (-1.127, 0.467, 6.374), (-1.197, 0.2381, 6.374), (-1.22, -2.516e-08, 6.374), (-1.197, -0.2381, 6.374), (-1.127, -0.467, 6.374), (-1.015, -0.678, 6.374), (-0.8629, -0.8629, 6.374), (-0.678, -1.015, 6.374), (-0.467, -1.127, 6.374), (-0.2381, -1.197, 6.374), (-2.531e-06, -1.22, 6.374), (0.2381, -1.197, 6.374), (0.467, -1.127, 6.374), (0.678, -1.015, 6.374), (0.8629, -0.8629, 6.374), (1.015, -0.678, 6.374), (1.127, -0.467, 6.374), (1.197, -0.2381, 6.374), (1.22, -2.516e-08, 6.374), (1.197, 0.2381, 6.374), (1.127, 0.467, 6.374), (1.015, 0.678, 6.374), (0.8629, 0.8629, 6.374), (0.678, 1.015, 6.374), (0.467, 1.127, 6.374), (0.2381, 1.197, 6.374)], [], [(29, 61, 60, 28), (16, 48, 47, 15), (3, 35, 34, 2), (30, 62, 61, 29), (17, 49, 48, 16), (4, 36, 35, 3), (31, 63, 62, 30), (18, 50, 49, 17), (5, 37, 36, 4), (0, 32, 63, 31), (19, 51, 50, 18), (6, 38, 37, 5), (20, 52, 51, 19), (7, 39, 38, 6), (21, 53, 52, 20), (8, 40, 39, 7), (22, 54, 53, 21), (9, 41, 40, 8), (23, 55, 54, 22), (10, 42, 41, 9), (24, 56, 55, 23), (11, 43, 42, 10), (25, 57, 56, 24), (12, 44, 43, 11), (26, 58, 57, 25), (13, 45, 44, 12), (27, 59, 58, 26), (14, 46, 45, 13), (1, 33, 32, 0), (28, 60, 59, 27), (15, 47, 46, 14), (2, 34, 33, 1), (74, 73, 137, 138), (99, 100, 164, 163), (125, 126, 190, 189), (73, 72, 136, 137), (98, 99, 163, 162), (124, 125, 189, 188), (72, 71, 135, 136), (96, 98, 162, 160), (123, 124, 188, 187), (71, 70, 134, 135), (97, 96, 160, 161), (122, 123, 187, 186), (70, 69, 133, 134), (65, 95, 159, 129), (121, 122, 186, 185), (69, 68, 132, 133), (95, 94, 158, 159), (120, 121, 185, 184), (68, 67, 131, 132), (94, 93, 157, 158), (119, 120, 184, 183), (67, 66, 130, 131), (93, 92, 156, 157), (118, 119, 183, 182), (66, 64, 128, 130), (92, 91, 155, 156), (117, 118, 182, 181), (64, 65, 129, 128), (91, 90, 154, 155), (116, 117, 181, 180), (90, 89, 153, 154), (115, 116, 180, 179), (17, 16, 80, 81), (43, 44, 108, 107), (18, 17, 81, 82), (44, 45, 109, 108), (19, 18, 82, 83), (45, 46, 110, 109), (20, 19, 83, 84), (46, 47, 111, 110), (21, 20, 84, 85), (47, 48, 112, 111), (22, 21, 85, 86), (48, 49, 113, 112), (23, 22, 86, 87), (49, 50, 114, 113), (24, 23, 87, 88), (50, 51, 115, 114), (25, 24, 88, 89), (51, 52, 116, 115), (26, 25, 89, 90), (52, 53, 117, 116), (27, 26, 90, 91), (1, 0, 65, 64), (53, 54, 118, 117), (28, 27, 91, 92), (2, 1, 64, 66), (54, 55, 119, 118), (29, 28, 92, 93), (3, 2, 66, 67), (55, 56, 120, 119), (30, 29, 93, 94), (4, 3, 67, 68), (56, 57, 121, 120), (31, 30, 94, 95), (5, 4, 68, 69), (57, 58, 122, 121), (0, 31, 95, 65), (6, 5, 69, 70), (58, 59, 123, 122), (32, 33, 96, 97), (7, 6, 70, 71), (59, 60, 124, 123), (33, 34, 98, 96), (8, 7, 71, 72), (60, 61, 125, 124), (34, 35, 99, 98), (9, 8, 72, 73), (61, 62, 126, 125), (35, 36, 100, 99), (10, 9, 73, 74), (62, 63, 127, 126), (36, 37, 101, 100), (11, 10, 74, 75), (63, 32, 97, 127), (37, 38, 102, 101), (12, 11, 75, 76), (38, 39, 103, 102), (13, 12, 76, 77), (39, 40, 104, 103), (14, 13, 77, 78), (40, 41, 105, 104), (15, 14, 78, 79), (41, 42, 106, 105), (16, 15, 79, 80), (42, 43, 107, 106), (157, 156, 188, 189), (144, 143, 175, 176), (131, 130, 162, 163), (158, 157, 189, 190), (145, 144, 176, 177), (132, 131, 163, 164), (159, 158, 190, 191), (146, 145, 177, 178), (133, 132, 164, 165), (129, 159, 191, 161), (147, 146, 178, 179), (134, 133, 165, 166), (148, 147, 179, 180), (135, 134, 166, 167), (149, 148, 180, 181), (136, 135, 167, 168), (150, 149, 181, 182), (137, 136, 168, 169), (151, 150, 182, 183), (138, 137, 169, 170), (152, 151, 183, 184), (139, 138, 170, 171), (153, 152, 184, 185), (140, 139, 171, 172), (154, 153, 185, 186), (141, 140, 172, 173), (155, 154, 186, 187), (142, 141, 173, 174), (128, 129, 161, 160), (156, 155, 187, 188), (143, 142, 174, 175), (130, 128, 160, 162), (126, 127, 191, 190), (100, 101, 165, 164), (75, 74, 138, 139), (127, 97, 161, 191), (101, 102, 166, 165), (76, 75, 139, 140), (102, 103, 167, 166), (77, 76, 140, 141), (103, 104, 168, 167), (78, 77, 141, 142), (104, 105, 169, 168), (79, 78, 142, 143), (105, 106, 170, 169), (80, 79, 143, 144), (106, 107, 171, 170), (81, 80, 144, 145), (107, 108, 172, 171), (82, 81, 145, 146), (108, 109, 173, 172), (83, 82, 146, 147), (109, 110, 174, 173), (84, 83, 147, 148), (110, 111, 175, 174), (85, 84, 148, 149), (111, 112, 176, 175), (86, 85, 149, 150), (112, 113, 177, 176), (87, 86, 150, 151), (113, 114, 178, 177), (88, 87, 151, 152), (114, 115, 179, 178), (89, 88, 152, 153)])
_uv = me_circle_005.uv_layers.new(name='UVMap')
_uv.uv.foreach_set('vector', [0.0, 0.0, 0.0, 0.0, 0.0, 0.0, 0.0, 0.0, 0.0, 0.0, 0.0, 0.0, 0.0, 0.0, 0.0, 0.0, 0.0, 0.0, 0.0, 0.0, 0.0, 0.0, 0.0, 0.0, 0.0, 0.0, 0.0, 0.0, 0.0, 0.0, 0.0, 0.0, 0.0, 0.0, 0.0, 0.0, 0.0, 0.0, 0.0, 0.0, 0.0, 0.0, 0.0, 0.0, 0.0, 0.0, 0.0, 0.0, 0.0, 0.0, 0.0, 0.0, 0.0, 0.0, 0.0, 0.0, 0.0, 0.0, 0.0, 0.0, 0.0, 0.0, 0.0, 0.0, 0.0, 0.0, 0.0, 0.0, 0.0, 0.0, 0.0, 0.0, 0.0, 0.0, 0.0, 0.0, 0.0, 0.0, 0.0, 0.0, 0.0, 0.0, 0.0, 0.0, 0.0, 0.0, 0.0, 0.0, 0.0, 0.0, 0.0, 0.0, 0.0, 0.0, 0.0, 0.0, 0.0, 0.0, 0.0, 0.0, 0.0, 0.0, 0.0, 0.0, 0.0, 0.0, 0.0, 0.0, 0.0, 0.0, 0.0, 0.0, 0.0, 0.0, 0.0, 0.0, 0.0, 0.0, 0.0, 0.0, 0.0, 0.0, 0.0, 0.0, 0.0, 0.0, 0.0, 0.0, 0.0, 0.0, 0.0, 0.0, 0.0, 0.0, 0.0, 0.0, 0.0, 0.0, 0.0, 0.0, 0.0, 0.0, 0.0, 0.0, 0.0, 0.0, 0.0, 0.0, 0.0, 0.0, 0.0, 0.0, 0.0, 0.0, 0.0, 0.0, 0.0, 0.0, 0.0, 0.0, 0.0, 0.0, 0.0, 0.0, 0.0, 0.0, 0.0, 0.0, 0.0, 0.0, 0.0, 0.0, 0.0, 0.0, 0.0, 0.0, 0.0, 0.0, 0.0, 0.0, 0.0, 0.0, 0.0, 0.0, 0.0, 0.0, 0.0, 0.0, 0.0, 0.0, 0.0, 0.0, 0.0, 0.0, 0.0, 0.0, 0.0, 0.0, 0.0, 0.0, 0.0, 0.0, 0.0, 0.0, 0.0, 0.0, 0.0, 0.0, 0.0, 0.0, 0.0, 0.0, 0.0, 0.0, 0.0, 0.0, 0.0, 0.0, 0.0, 0.0, 0.0, 0.0, 0.0, 0.0, 0.0, 0.0, 0.0, 0.0, 0.0, 0.0, 0.0, 0.0, 0.0, 0.0, 0.0, 0.0, 0.0, 0.0, 0.0, 0.0, 0.0, 0.0, 0.0, 0.0, 0.0, 0.0, 0.0, 0.0, 0.0, 0.0, 0.0, 0.0, 0.0, 0.0, 0.0, 0.0, 0.0, 0.0, 0.0, 0.0, 0.0, 0.0, 0.0, 0.0, 0.0, 0.0, 0.0, 0.0, 0.0, 0.0, 0.0, 0.0, 0.0, 0.0, 0.0, 0.0, 0.0, 0.0, 0.0, 0.0, 0.0, 0.0, 0.0, 0.0, 0.0, 0.0, 0.0, 0.0, 0.0, 0.0, 0.0, 0.0, 0.0, 0.0, 0.0, 0.0, 0.0, 0.0, 0.0, 0.0, 0.0, 0.0, 0.0, 0.0, 0.0, 0.0, 0.0, 0.0, 0.0, 0.0, 0.0, 0.0, 0.0, 0.0, 0.0, 0.0, 0.0, 0.0, 0.0, 0.0, 0.0, 0.0, 0.0, 0.0, 0.0, 0.0, 0.0, 0.0, 0.0, 0.0, 0.0, 0.0, 0.0, 0.0, 0.0, 0.0, 0.0, 0.0, 0.0, 0.0, 0.0, 0.0, 0.0, 0.0, 0.0, 0.0, 0.0, 0.0, 0.0, 0.0, 0.0, 0.0, 0.0, 0.0, 0.0, 0.0, 0.0, 0.0, 0.0, 0.0, 0.0, 0.0, 0.0, 0.0, 0.0, 0.0, 0.0, 0.0, 0.0, 0.0, 0.0, 0.0, 0.0, 0.0, 0.0, 0.0, 0.0, 0.0, 0.0, 0.0, 0.0, 0.0, 0.0, 0.0, 0.0, 0.0, 0.0, 0.0, 0.0, 0.0, 0.0, 0.0, 0.0, 0.0, 0.0, 0.0, 0.0, 0.0, 0.0, 0.0, 0.0, 0.0, 0.0, 0.0, 0.0, 0.0, 0.0, 0.0, 0.0, 0.0, 0.0, 0.0, 0.0, 0.0, 0.0, 0.0, 0.0, 0.0, 0.0, 0.0, 0.0, 0.0, 0.0, 0.0, 0.0, 0.0, 0.0, 0.0, 0.0, 0.0, 0.0, 0.0, 0.0, 0.0, 0.0, 0.0, 0.0, 0.0, 0.0, 0.0, 0.0, 0.0, 0.0, 0.0, 0.0, 0.0, 0.0, 0.0, 0.0, 0.0, 0.0, 0.0, 0.0, 0.0, 0.0, 0.0, 0.0, 0.0, 0.0, 0.0, 0.0, 0.0, 0.0, 0.0, 0.0, 0.0, 0.0, 0.0, 0.0, 0.0, 0.0, 0.0, 0.0, 0.0, 0.0, 0.0, 0.0, 0.0, 0.0, 0.0, 0.0, 0.0, 0.0, 0.0, 0.0, 0.0, 0.0, 0.0, 0.0, 0.0, 0.0, 0.0, 0.0, 0.0, 0.0, 0.0, 0.0, 0.0, 0.0, 0.0, 0.0, 0.0, 0.0, 0.0, 0.0, 0.0, 0.0, 0.0, 0.0, 0.0, 0.0, 0.0, 0.0, 0.0, 0.0, 0.0, 0.0, 0.0, 0.0, 0.0, 0.0, 0.0, 0.0, 0.0, 0.0, 0.0, 0.0, 0.0, 0.0, 0.0, 0.0, 0.0, 0.0, 0.0, 0.0, 0.0, 0.0, 0.0, 0.0, 0.0, 0.0, 0.0, 0.0, 0.0, 0.0, 0.0, 0.0, 0.0, 0.0, 0.0, 0.0, 0.0, 0.0, 0.0, 0.0, 0.0, 0.0, 0.0, 0.0, 0.0, 0.0, 0.0, 0.0, 0.0, 0.0, 0.0, 0.0, 0.0, 0.0, 0.0, 0.0, 0.0, 0.0, 0.0, 0.0, 0.0, 0.0, 0.0, 0.0, 0.0, 0.0, 0.0, 0.0, 0.0, 0.0, 0.0, 0.0, 0.0, 0.0, 0.0, 0.0, 0.0, 0.0, 0.0, 0.0, 0.0, 0.0, 0.0, 0.0, 0.0, 0.0, 0.0, 0.0, 0.0, 0.0, 0.0, 0.0, 0.0, 0.0, 0.0, 0.0, 0.0, 0.0, 0.0, 0.0, 0.0, 0.0, 0.0, 0.0, 0.0, 0.0, 0.0, 0.0, 0.0, 0.0, 0.0, 0.0, 0.0, 0.0, 0.0, 0.0, 0.0, 0.0, 0.0, 0.0, 0.0, 0.0, 0.0, 0.0, 0.0, 0.0, 0.0, 0.0, 0.0, 0.0, 0.0, 0.0, 0.0, 0.0, 0.0, 0.0, 0.0, 0.0, 0.0, 0.0, 0.0, 0.0, 0.0, 0.0, 0.0, 0.0, 0.0, 0.0, 0.0, 0.0, 0.0, 0.0, 0.0, 0.0, 0.0, 0.0, 0.0, 0.0, 0.0, 0.0, 0.0, 0.0, 0.0, 0.0, 0.0, 0.0, 0.0, 0.0, 0.0, 0.0, 0.0, 0.0, 0.0, 0.0, 0.0, 0.0, 0.0, 0.0, 0.0, 0.0, 0.0, 0.0, 0.0, 0.0, 0.0, 0.0, 0.0, 0.0, 0.0, 0.0, 0.0, 0.0, 0.0, 0.0, 0.0, 0.0, 0.0, 0.0, 0.0, 0.0, 0.0, 0.0, 0.0, 0.0, 0.0, 0.0, 0.0, 0.0, 0.0, 0.0, 0.0, 0.0, 0.0, 0.0, 0.0, 0.0, 0.0, 0.0, 0.0, 0.0, 0.0, 0.0, 0.0, 0.0, 0.0, 0.0, 0.0, 0.0, 0.0, 0.0, 0.0, 0.0, 0.0, 0.0, 0.0, 0.0, 0.0, 0.0, 0.0, 0.0, 0.0, 0.0, 0.0, 0.0, 0.0, 0.0, 0.0, 0.0, 0.0, 0.0, 0.0, 0.0, 0.0, 0.0, 0.0, 0.0, 0.0, 0.0, 0.0, 0.0, 0.0, 0.0, 0.0, 0.0, 0.0, 0.0, 0.0, 0.0, 0.0, 0.0, 0.0, 0.0, 0.0, 0.0, 0.0, 0.0, 0.0, 0.0, 0.0, 0.0, 0.0, 0.0, 0.0, 0.0, 0.0, 0.0, 0.0, 0.0, 0.0, 0.0, 0.0, 0.0, 0.0, 0.0, 0.0, 0.0, 0.0, 0.0, 0.0, 0.0, 0.0, 0.0, 0.0, 0.0, 0.0, 0.0, 0.0, 0.0, 0.0, 0.0, 0.0, 0.0, 0.0, 0.0, 0.0, 0.0, 0.0, 0.0, 0.0, 0.0, 0.0, 0.0, 0.0, 0.0, 0.0, 0.0, 0.0, 0.0, 0.0, 0.0, 0.0, 0.0, 0.0, 0.0, 0.0, 0.0, 0.0, 0.0, 0.0, 0.0, 0.0, 0.0, 0.0, 0.0, 0.0, 0.0, 0.0, 0.0, 0.0, 0.0, 0.0, 0.0, 0.0, 0.0, 0.0, 0.0, 0.0, 0.0, 0.0, 0.0, 0.0, 0.0, 0.0, 0.0, 0.0, 0.0, 0.0, 0.0, 0.0, 0.0, 0.0, 0.0, 0.0, 0.0, 0.0, 0.0, 0.0, 0.0, 0.0, 0.0, 0.0, 0.0, 0.0, 0.0, 0.0, 0.0, 0.0, 0.0, 0.0, 0.0, 0.0, 0.0, 0.0, 0.0, 0.0, 0.0, 0.0, 0.0, 0.0, 0.0, 0.0, 0.0, 0.0, 0.0, 0.0, 0.0, 0.0, 0.0, 0.0, 0.0, 0.0, 0.0, 0.0, 0.0, 0.0, 0.0, 0.0, 0.0, 0.0, 0.0, 0.0, 0.0, 0.0, 0.0, 0.0, 0.0, 0.0, 0.0, 0.0, 0.0, 0.0, 0.0, 0.0, 0.0, 0.0, 0.0, 0.0, 0.0, 0.0, 0.0, 0.0, 0.0, 0.0, 0.0, 0.0, 0.0, 0.0, 0.0, 0.0, 0.0, 0.0, 0.0, 0.0, 0.0, 0.0, 0.0, 0.0, 0.0, 0.0, 0.0, 0.0, 0.0, 0.0, 0.0, 0.0, 0.0, 0.0, 0.0, 0.0, 0.0, 0.0, 0.0, 0.0, 0.0, 0.0, 0.0, 0.0, 0.0, 0.0, 0.0, 0.0, 0.0, 0.0, 0.0, 0.0, 0.0, 0.0, 0.0, 0.0, 0.0, 0.0, 0.0, 0.0, 0.0, 0.0, 0.0, 0.0, 0.0, 0.0, 0.0, 0.0, 0.0, 0.0, 0.0, 0.0, 0.0, 0.0, 0.0, 0.0, 0.0, 0.0, 0.0, 0.0, 0.0, 0.0, 0.0, 0.0, 0.0, 0.0, 0.0, 0.0, 0.0, 0.0, 0.0, 0.0, 0.0, 0.0, 0.0, 0.0, 0.0, 0.0, 0.0, 0.0, 0.0, 0.0, 0.0, 0.0, 0.0, 0.0, 0.0, 0.0, 0.0, 0.0, 0.0, 0.0, 0.0, 0.0, 0.0, 0.0, 0.0, 0.0, 0.0, 0.0, 0.0, 0.0, 0.0, 0.0, 0.0, 0.0, 0.0, 0.0, 0.0, 0.0, 0.0, 0.0, 0.0, 0.0, 0.0, 0.0, 0.0, 0.0, 0.0, 0.0, 0.0, 0.0, 0.0, 0.0, 0.0, 0.0, 0.0, 0.0, 0.0, 0.0, 0.0, 0.0, 0.0, 0.0, 0.0, 0.0, 0.0, 0.0, 0.0, 0.0, 0.0, 0.0, 0.0, 0.0, 0.0, 0.0, 0.0, 0.0, 0.0, 0.0, 0.0, 0.0, 0.0, 0.0, 0.0, 0.0, 0.0, 0.0, 0.0, 0.0, 0.0, 0.0, 0.0, 0.0, 0.0, 0.0, 0.0, 0.0, 0.0, 0.0, 0.0, 0.0, 0.0, 0.0, 0.0, 0.0, 0.0, 0.0, 0.0, 0.0, 0.0, 0.0, 0.0, 0.0, 0.0, 0.0, 0.0, 0.0, 0.0, 0.0, 0.0, 0.0, 0.0, 0.0, 0.0, 0.0, 0.0, 0.0, 0.0, 0.0, 0.0, 0.0, 0.0, 0.0, 0.0, 0.0, 0.0, 0.0, 0.0, 0.0, 0.0, 0.0, 0.0, 0.0, 0.0, 0.0, 0.0, 0.0, 0.0, 0.0, 0.0, 0.0, 0.0, 0.0, 0.0, 0.0, 0.0, 0.0, 0.0, 0.0, 0.0, 0.0, 0.0, 0.0, 0.0, 0.0, 0.0, 0.0, 0.0, 0.0, 0.0, 0.0, 0.0, 0.0, 0.0, 0.0, 0.0, 0.0, 0.0, 0.0, 0.0, 0.0, 0.0, 0.0, 0.0, 0.0, 0.0, 0.0, 0.0, 0.0, 0.0, 0.0, 0.0, 0.0, 0.0, 0.0, 0.0, 0.0, 0.0, 0.0, 0.0, 0.0, 0.0, 0.0, 0.0, 0.0, 0.0, 0.0, 0.0, 0.0, 0.0, 0.0, 0.0, 0.0, 0.0, 0.0, 0.0, 0.0, 0.0, 0.0, 0.0, 0.0, 0.0, 0.0, 0.0, 0.0, 0.0, 0.0, 0.0, 0.0, 0.0, 0.0, 0.0, 0.0, 0.0, 0.0, 0.0, 0.0, 0.0, 0.0, 0.0, 0.0, 0.0, 0.0, 0.0, 0.0, 0.0, 0.0, 0.0, 0.0, 0.0, 0.0, 0.0, 0.0, 0.0, 0.0, 0.0, 0.0, 0.0, 0.0, 0.0, 0.0, 0.0, 0.0, 0.0, 0.0, 0.0, 0.0, 0.0, 0.0, 0.0, 0.0, 0.0, 0.0, 0.0, 0.0, 0.0, 0.0, 0.0, 0.0, 0.0, 0.0, 0.0, 0.0, 0.0, 0.0, 0.0, 0.0, 0.0, 0.0, 0.0, 0.0, 0.0, 0.0, 0.0, 0.0, 0.0, 0.0, 0.0, 0.0, 0.0, 0.0, 0.0, 0.0, 0.0, 0.0, 0.0, 0.0, 0.0, 0.0, 0.0, 0.0, 0.0, 0.0, 0.0, 0.0, 0.0, 0.0, 0.0, 0.0, 0.0, 0.0, 0.0, 0.0, 0.0, 0.0, 0.0, 0.0, 0.0, 0.0, 0.0, 0.0, 0.0, 0.0, 0.0, 0.0, 0.0, 0.0, 0.0, 0.0, 0.0, 0.0, 0.0, 0.0, 0.0, 0.0, 0.0, 0.0, 0.0, 0.0, 0.0, 0.0, 0.0, 0.0, 0.0, 0.0, 0.0, 0.0, 0.0, 0.0, 0.0, 0.0, 0.0, 0.0, 0.0, 0.0, 0.0, 0.0, 0.0, 0.0, 0.0, 0.0, 0.0, 0.0, 0.0, 0.0, 0.0, 0.0, 0.0, 0.0, 0.0, 0.0, 0.0, 0.0, 0.0, 0.0, 0.0, 0.0, 0.0, 0.0, 0.0, 0.0, 0.0, 0.0, 0.0, 0.0, 0.0, 0.0, 0.0, 0.0, 0.0, 0.0, 0.0, 0.0, 0.0, 0.0, 0.0, 0.0, 0.0, 0.0, 0.0, 0.0, 0.0, 0.0, 0.0, 0.0, 0.0, 0.0, 0.0, 0.0, 0.0, 0.0, 0.0, 0.0, 0.0, 0.0, 0.0, 0.0, 0.0, 0.0, 0.0, 0.0, 0.0, 0.0, 0.0, 0.0, 0.0, 0.0, 0.0, 0.0, 0.0, 0.0, 0.0, 0.0, 0.0, 0.0, 0.0, 0.0, 0.0, 0.0, 0.0, 0.0, 0.0, 0.0, 0.0, 0.0, 0.0, 0.0, 0.0, 0.0, 0.0, 0.0, 0.0, 0.0, 0.0, 0.0, 0.0, 0.0, 0.0, 0.0, 0.0, 0.0, 0.0, 0.0, 0.0, 0.0, 0.0, 0.0, 0.0, 0.0, 0.0, 0.0, 0.0, 0.0, 0.0, 0.0, 0.0, 0.0, 0.0, 0.0, 0.0, 0.0, 0.0, 0.0, 0.0, 0.0, 0.0, 0.0])
me_circle_005.materials.append(mat_material_005)
me_circle_005.update()

# ---- curves / text
cu_nurbspath = bpy.data.curves.new('NurbsPath', 'CURVE')
cu_nurbspath.dimensions = '3D'
_sp = cu_nurbspath.splines.new('NURBS'); _sp.points.add(4)
_sp.points.foreach_set('co', [-0.2315, 0.03541, 1.569, 1.0, -1.051, 0.03518, 1.464, 1.0, -0.4617, 0.03005, 2.256, 1.0, -1.048, 0.02705, 2.568, 1.0, -0.001493, 0.02564, 2.509, 1.0])
_sp.order_u = 5
_sp.order_v = 0
_sp.use_endpoint_u = True
cu_nurbspath.materials.append(mat_material_005)
cu_nurbspath.use_path = True
cu_nurbspath.bevel_depth = 0.05
cu_nurbspath.fill_mode = 'FULL'

# ---- objects
ob_light = bpy.data.objects.new('Light', light_light)
ob_camera = bpy.data.objects.new('Camera', cam_camera)
ob_circle = bpy.data.objects.new('Circle', me_circle)
ob_circle_001 = bpy.data.objects.new('Circle.001', me_circle_001)
ob_circle_002 = bpy.data.objects.new('Circle.002', me_circle_002)
ob_cube = bpy.data.objects.new('Cube', me_cube_001)
ob_nurbspath = bpy.data.objects.new('NurbsPath', cu_nurbspath)
ob_cube_002 = bpy.data.objects.new('Cube.002', me_cube_003)
ob_circle_003 = bpy.data.objects.new('Circle.003', me_circle_004)
ob_cube_001 = bpy.data.objects.new('Cube.001', me_cube_004)
ob_circle_004 = bpy.data.objects.new('Circle.004', me_circle_005)

# ---- transforms, parenting, visibility, modifiers, constraints
ob_light.location = (4.076, 1.005, 5.904)
ob_light.rotation_euler = (0.6503, 0.05522, 1.866)
ob_light.lock_rotations_4d = False
ob_light.empty_display_type = 'ARROWS'
ob_light.color = (0.0, 0.0, 0.0, 0.0)
ob_light.lineart.crease_threshold = 0.0
ob_camera.location = (7.359, -6.926, 4.958)
ob_camera.rotation_euler = (1.109, 0.0, 0.8149)
ob_camera.lock_rotations_4d = False
ob_camera.empty_display_type = 'ARROWS'
ob_camera.color = (0.0, 0.0, 0.0, 0.0)
ob_camera.display_type = 'WIRE'
ob_camera.lineart.crease_threshold = 0.0
ob_circle.location = (-0.5, 0.0, 0.0)
ob_circle.rotation_euler = (0.05785, 0.2915, 0.2679)
ob_circle.scale = (0.3619, 0.3619, 0.3619)
ob_circle_001.location = (0.5, -0.5, 0.0)
ob_circle_001.rotation_euler = (-0.1617, -0.3626, -0.3737)
ob_circle_001.scale = (0.3619, 0.3619, 0.3619)
ob_circle_002.location = (0.5, 0.5, 0.0)
ob_circle_002.rotation_euler = (0.2851, 6.018, 6.256)
ob_circle_002.scale = (0.3619, 0.3619, 0.3619)
ob_cube.location = (0.01688, 2.165e-07, 1.612)
ob_cube.scale = (0.5, -0.2659, -0.2659)
ob_nurbspath.location = (-0.1987, -0.05674, 0.0)
ob_cube_002.location = (-0.05608, -0.01929, 2.5)
ob_cube_002.scale = (0.2, 0.1, 0.1)
ob_circle_003.location = (-0.04224, 0.001691, 2.278)
ob_circle_003.scale = (0.05335, 0.05335, 0.05335)
ob_cube_001.location = (0.01083, -8.003e-09, 2.079)
ob_cube_001.scale = (0.4, 0.2534, 0.2034)
ob_circle_004.location = (0.4872, -0.01346, 2.073)
ob_circle_004.rotation_euler = (0.0, 1.571, 0.0)
ob_circle_004.scale = (0.05335, 0.05335, 0.05335)

# ---- collection membership
col_collection.objects.link(ob_light)
col_collection.objects.link(ob_camera)
col_collection.objects.link(ob_circle)
col_collection.objects.link(ob_circle_001)
col_collection.objects.link(ob_circle_002)
col_collection.objects.link(ob_cube)
col_collection.objects.link(ob_nurbspath)
col_collection.objects.link(ob_cube_002)
col_collection.objects.link(ob_circle_003)
col_collection.objects.link(ob_cube_001)
col_collection.objects.link(ob_circle_004)

# ---- scene / render settings (as saved in the file)
scene.camera = ob_camera
scene.frame_start = 1; scene.frame_end = 250; scene.frame_set(1)
scene.render.engine = 'BLENDER_EEVEE_NEXT'
bpy.context.view_layer.update()

